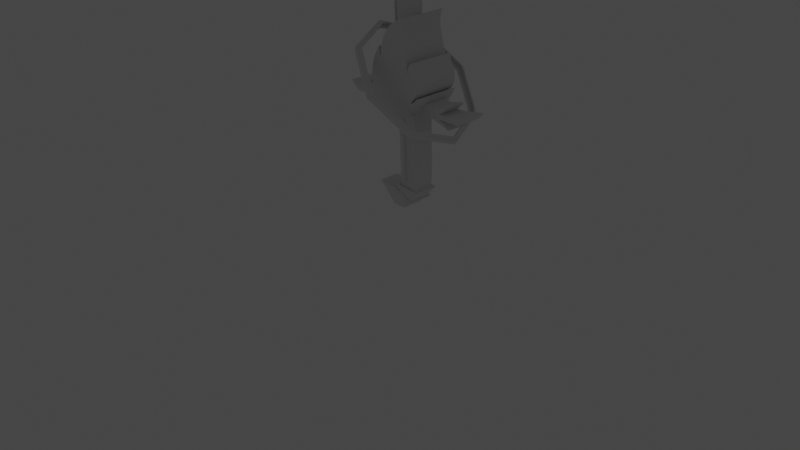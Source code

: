 # Source: Kenny_3DModel_Fuego.blend  (saved by Blender 3.2.14; exported with 4.5.12 LTS)
import bpy
from mathutils import Matrix  # noqa: F401  (used for matrix-valued properties, if any)

bpy.ops.wm.read_factory_settings(use_empty=True)
scene = bpy.context.scene
scene.name = 'Scene'

# ---- collections
col_collection = bpy.data.collections.new('Collection'); scene.collection.children.link(col_collection)

# ---- node groups
ng_auto_smooth = bpy.data.node_groups.new('Auto Smooth', 'GeometryNodeTree')
_s = ng_auto_smooth.interface.new_socket(name='Geometry', in_out='OUTPUT', socket_type='NodeSocketGeometry')
_s = ng_auto_smooth.interface.new_socket(name='Geometry', in_out='INPUT', socket_type='NodeSocketGeometry')
_s = ng_auto_smooth.interface.new_socket(name='Angle', in_out='INPUT', socket_type='NodeSocketFloat')
_s.subtype = 'ANGLE'
_s.min_value = 0.0
_s.max_value = 3.142
ng_auto_smooth.is_modifier = True
_N = ng_auto_smooth.nodes; _L = ng_auto_smooth.links
n0 = _N.new('NodeGroupOutput'); n0.name = 'Group Output'; n0.location = (480, -100)
n1 = _N.new('NodeGroupInput'); n1.name = 'Group Input'; n1.location = (-420, -300)
n2 = _N.new('NodeGroupInput'); n2.name = 'Group Input.001'; n2.location = (-60, -100)
n3 = _N.new('GeometryNodeSetShadeSmooth'); n3.name = 'Set Shade Smooth'; n3.location = (120, -100)
n3.domain = 'EDGE'
n4 = _N.new('GeometryNodeSetShadeSmooth'); n4.name = 'Set Shade Smooth.001'; n4.location = (300, -100)
n5 = _N.new('GeometryNodeInputMeshEdgeAngle'); n5.name = 'Edge Angle'; n5.location = (-420, -220)
n6 = _N.new('GeometryNodeInputEdgeSmooth'); n6.name = 'Is Edge Smooth'; n6.location = (-60, -160)
n7 = _N.new('GeometryNodeInputShadeSmooth'); n7.name = 'Is Face Smooth'; n7.location = (-240, -340)
n8 = _N.new('FunctionNodeBooleanMath'); n8.name = 'Boolean Math'; n8.location = (-60, -220)
n9 = _N.new('FunctionNodeCompare'); n9.name = 'Compare'; n9.location = (-240, -180)
n9.operation = 'LESS_EQUAL'
_L.new(n5.outputs[0], n9.inputs[0])
_L.new(n4.outputs[0], n0.inputs[0])
_L.new(n1.outputs[1], n9.inputs[1])
_L.new(n9.outputs[0], n8.inputs[0])
_L.new(n7.outputs[0], n8.inputs[1])
_L.new(n2.outputs[0], n3.inputs[0])
_L.new(n6.outputs[0], n3.inputs[1])
_L.new(n3.outputs[0], n4.inputs[0])
_L.new(n8.outputs[0], n3.inputs[2])
n0.is_active_output = True

# ---- world
world_world = bpy.data.worlds.new('World'); scene.world = world_world
world_world.use_nodes = True; world_world.node_tree.nodes.clear()
_N = world_world.node_tree.nodes; _L = world_world.node_tree.links
n0 = _N.new('ShaderNodeOutputWorld'); n0.name = 'World Output'; n0.location = (300, 300)
n1 = _N.new('ShaderNodeBackground'); n1.name = 'Background'; n1.location = (10, 300)
n1.inputs[0].default_value = (0.05088, 0.05088, 0.05088, 1.0)
_L.new(n1.outputs[0], n0.inputs[0])
n0.is_active_output = True
world_world.color = (0.05088, 0.05088, 0.05088)
world_world.use_sun_shadow = False
world_world.sun_shadow_jitter_overblur = 0.0

# ---- cameras
cam_camera = bpy.data.cameras.new('Camera')
cam_camera.clip_end = 100.0
cam_camera.ortho_scale = 7.314

# ---- lights
light_light = bpy.data.lights.new('Light', 'POINT')
light_light.transmission_factor = 0.0
light_light.energy = 1000.0
light_light.shadow_soft_size = 0.1
light_light.shadow_maximum_resolution = 0.006
light_light.use_absolute_resolution = True

# ---- meshes
me_cube_001 = bpy.data.meshes.new('Cube.001')
me_cube_001.from_pydata([(-0.1169, -0.2204, -0.5503), (-0.1333, -0.2204, 0.6309), (-0.1169, -0.06608, -0.5503), (-0.1333, -0.06608, 0.6309), (0.1333, -0.2204, -0.5503), (0.1371, -0.2204, 0.6309), (0.1333, -0.06608, -0.5503), (0.1371, -0.06608, 0.6309), (-0.1257, -0.2204, 0.8777), (-0.1257, -0.06608, 0.8777), (0.1637, -0.06608, 0.8777), (0.1637, -0.2204, 0.8777), (-0.1039, -0.2204, 1.233), (-0.1039, -0.06608, 1.233), (0.2129, -0.06608, 1.233), (0.2129, -0.2204, 1.233), (-0.05706, -0.2204, 1.613), (-0.05706, -0.06608, 1.613), (0.3381, -0.06608, 1.613), (0.3381, -0.2204, 1.613), (0.01434, -0.2204, 2.009), (0.01434, -0.06608, 2.009), (0.3489, -0.06608, 2.009), (0.3489, -0.2204, 2.009), (0.09655, -0.2204, 2.359), (0.09655, -0.06608, 2.359), (0.39, -0.06608, 2.359), (0.39, -0.2204, 2.359), (0.3381, -0.2204, 3.001), (0.3381, -0.06608, 3.001), (0.5007, -0.06608, 3.001), (0.5007, -0.2204, 3.001), (0.7375, -0.2204, 3.644), (0.7375, -0.06608, 3.644), (-0.1015, -0.06608, -0.9717), (-0.1015, -0.2204, -0.9717), (0.1487, -0.06608, -0.9717), (0.1487, -0.2204, -0.9717), (-0.08095, -0.06608, -1.316), (-0.08095, -0.2204, -1.316), (0.1539, -0.06608, -1.316), (0.1539, -0.2204, -1.316), (-0.0395, -0.06608, -1.92), (-0.0395, -0.2204, -1.92), (0.1953, -0.06608, -1.92), (0.1953, -0.2204, -1.92), (-0.1262, -0.1432, -0.5999), (-0.1644, -0.1432, 0.6255), (0.1334, -0.1432, -0.5999), (0.1373, -0.1432, 0.6255), (-0.1662, -0.1432, 0.8816), (0.1649, -0.1432, 0.8816), (-0.1618, -0.1432, 1.25), (0.2006, -0.1432, 1.25), (-0.1263, -0.1432, 1.645), (0.3296, -0.1432, 1.645), (-0.05222, -0.1432, 2.055), (0.3408, -0.1432, 2.055), (0.03307, -0.1432, 2.418), (0.3834, -0.1432, 2.418), (0.2836, -0.1432, 3.084), (0.5145, -0.1432, 3.084), (0.7915, -0.1432, 3.737), (-0.1102, -0.1432, -1.037), (0.1494, -0.1432, -1.037), (-0.08891, -0.1432, -1.394), (0.1547, -0.1432, -1.394), (-0.0465, -0.1432, -1.926), (0.1971, -0.1432, -1.926)], [], [(2, 3, 7, 6), (46, 47, 3, 2), (4, 5, 1, 0), (4, 0, 35, 37), (48, 49, 5, 4), (8, 11, 15, 12), (1, 5, 11, 8), (7, 3, 9, 10), (47, 1, 8, 50), (14, 13, 17, 18), (10, 9, 13, 14), (49, 7, 10, 51), (51, 10, 14, 53), (50, 8, 12, 52), (55, 18, 22, 57), (53, 14, 18, 55), (12, 15, 19, 16), (52, 12, 16, 54), (56, 20, 24, 58), (16, 19, 23, 20), (18, 17, 21, 22), (24, 27, 31, 28), (20, 23, 27, 24), (22, 21, 25, 26), (54, 16, 20, 56), (57, 22, 26, 59), (26, 25, 29, 30), (60, 28, 32, 62), (59, 26, 30, 61), (28, 31, 32), (58, 24, 28, 60), (30, 29, 33), (61, 62, 32, 31), (2, 6, 36, 34), (64, 37, 41, 66), (46, 2, 34, 63), (41, 39, 43, 45), (48, 4, 37, 64), (37, 35, 39, 41), (34, 36, 40, 38), (63, 34, 38, 65), (38, 40, 44, 42), (67, 68, 45, 43), (66, 41, 45, 68), (65, 38, 42, 67), (39, 65, 67, 43), (40, 66, 68, 44), (42, 44, 68, 67), (35, 63, 65, 39), (6, 48, 64, 36), (0, 46, 63, 35), (36, 64, 66, 40), (30, 33, 62, 61), (25, 58, 60, 29), (27, 59, 61, 31), (29, 60, 62, 33), (23, 57, 59, 27), (17, 54, 56, 21), (21, 56, 58, 25), (13, 52, 54, 17), (15, 53, 55, 19), (19, 55, 57, 23), (9, 50, 52, 13), (11, 51, 53, 15), (5, 49, 51, 11), (3, 47, 50, 9), (6, 7, 49, 48), (0, 1, 47, 46)])
me_cube_001.polygons.foreach_set('use_smooth', [True] * 68)
_uv = me_cube_001.uv_layers.new(name='UVMap')
_uv.uv.foreach_set('vector', [0.375, 0.25, 0.625, 0.25, 0.625, 0.5, 0.375, 0.5, 0.375, 0.125, 0.625, 0.125, 0.625, 0.25, 0.375, 0.25, 0.375, 0.75, 0.625, 0.75, 0.625, 1.0, 0.375, 1.0, 0.375, 0.75, 0.375, 1.0, 0.375, 1.0, 0.375, 0.75, 0.375, 0.625, 0.625, 0.625, 0.625, 0.75, 0.375, 0.75, 0.625, 1.0, 0.625, 0.75, 0.625, 0.75, 0.625, 1.0, 0.625, 1.0, 0.625, 0.75, 0.625, 0.75, 0.625, 1.0, 0.625, 0.5, 0.625, 0.25, 0.625, 0.25, 0.625, 0.5, 0.625, 0.125, 0.625, 0.0, 0.625, 0.0, 0.625, 0.125, 0.625, 0.5, 0.625, 0.25, 0.625, 0.25, 0.625, 0.5, 0.625, 0.5, 0.625, 0.25, 0.625, 0.25, 0.625, 0.5, 0.625, 0.625, 0.625, 0.5, 0.625, 0.5, 0.625, 0.625, 0.625, 0.625, 0.625, 0.5, 0.625, 0.5, 0.625, 0.625, 0.625, 0.125, 0.625, 0.0, 0.625, 0.0, 0.625, 0.125, 0.625, 0.625, 0.625, 0.5, 0.625, 0.5, 0.625, 0.625, 0.625, 0.625, 0.625, 0.5, 0.625, 0.5, 0.625, 0.625, 0.625, 1.0, 0.625, 0.75, 0.625, 0.75, 0.625, 1.0, 0.625, 0.125, 0.625, 0.0, 0.625, 0.0, 0.625, 0.125, 0.625, 0.125, 0.625, 0.0, 0.625, 0.0, 0.625, 0.125, 0.625, 1.0, 0.625, 0.75, 0.625, 0.75, 0.625, 1.0, 0.625, 0.5, 0.625, 0.25, 0.625, 0.25, 0.625, 0.5, 0.625, 1.0, 0.625, 0.75, 0.625, 0.75, 0.625, 1.0, 0.625, 1.0, 0.625, 0.75, 0.625, 0.75, 0.625, 1.0, 0.625, 0.5, 0.625, 0.25, 0.625, 0.25, 0.625, 0.5, 0.625, 0.125, 0.625, 0.0, 0.625, 0.0, 0.625, 0.125, 0.625, 0.625, 0.625, 0.5, 0.625, 0.5, 0.625, 0.625, 0.625, 0.5, 0.625, 0.25, 0.625, 0.25, 0.625, 0.5, 0.625, 0.125, 0.625, 0.0, 0.0, 0.0, 0.0, 0.0, 0.625, 0.625, 0.625, 0.5, 0.625, 0.5, 0.625, 0.625, 0.625, 0.0, 0.625, 0.75, 0.0, 0.0, 0.625, 0.125, 0.625, 0.0, 0.625, 0.0, 0.625, 0.125, 0.625, 0.5, 0.625, 0.25, 0.0, 0.0, 0.625, 0.625, 0.0, 0.0, 0.0, 0.0, 0.625, 0.75, 0.375, 0.25, 0.375, 0.5, 0.375, 0.5, 0.375, 0.25, 0.375, 0.625, 0.375, 0.75, 0.375, 0.75, 0.375, 0.625, 0.375, 0.125, 0.375, 0.25, 0.375, 0.25, 0.375, 0.125, 0.375, 0.75, 0.375, 1.0, 0.375, 1.0, 0.375, 0.75, 0.375, 0.625, 0.375, 0.75, 0.375, 0.75, 0.375, 0.625, 0.375, 0.75, 0.375, 1.0, 0.375, 1.0, 0.375, 0.75, 0.375, 0.25, 0.375, 0.5, 0.375, 0.5, 0.375, 0.25, 0.375, 0.125, 0.375, 0.25, 0.375, 0.25, 0.375, 0.125, 0.375, 0.25, 0.375, 0.5, 0.375, 0.5, 0.375, 0.25, 0.125, 0.625, 0.375, 0.625, 0.375, 0.75, 0.125, 0.75, 0.375, 0.625, 0.375, 0.75, 0.375, 0.75, 0.375, 0.625, 0.375, 0.125, 0.375, 0.25, 0.375, 0.25, 0.375, 0.125, 0.375, 0.0, 0.375, 0.125, 0.375, 0.125, 0.375, 0.0, 0.375, 0.5, 0.375, 0.625, 0.375, 0.625, 0.375, 0.5, 0.125, 0.5, 0.375, 0.5, 0.375, 0.625, 0.125, 0.625, 0.375, 0.0, 0.375, 0.125, 0.375, 0.125, 0.375, 0.0, 0.375, 0.5, 0.375, 0.625, 0.375, 0.625, 0.375, 0.5, 0.375, 0.0, 0.375, 0.125, 0.375, 0.125, 0.375, 0.0, 0.375, 0.5, 0.375, 0.625, 0.375, 0.625, 0.375, 0.5, 0.625, 0.5, 0.0, 0.0, 0.0, 0.0, 0.625, 0.625, 0.625, 0.25, 0.625, 0.125, 0.625, 0.125, 0.625, 0.25, 0.625, 0.75, 0.625, 0.625, 0.625, 0.625, 0.625, 0.75, 0.625, 0.25, 0.625, 0.125, 0.0, 0.0, 0.0, 0.0, 0.625, 0.75, 0.625, 0.625, 0.625, 0.625, 0.625, 0.75, 0.625, 0.25, 0.625, 0.125, 0.625, 0.125, 0.625, 0.25, 0.625, 0.25, 0.625, 0.125, 0.625, 0.125, 0.625, 0.25, 0.625, 0.25, 0.625, 0.125, 0.625, 0.125, 0.625, 0.25, 0.625, 0.75, 0.625, 0.625, 0.625, 0.625, 0.625, 0.75, 0.625, 0.75, 0.625, 0.625, 0.625, 0.625, 0.625, 0.75, 0.625, 0.25, 0.625, 0.125, 0.625, 0.125, 0.625, 0.25, 0.625, 0.75, 0.625, 0.625, 0.625, 0.625, 0.625, 0.75, 0.625, 0.75, 0.625, 0.625, 0.625, 0.625, 0.625, 0.75, 0.625, 0.25, 0.625, 0.125, 0.625, 0.125, 0.625, 0.25, 0.375, 0.5, 0.625, 0.5, 0.625, 0.625, 0.375, 0.625, 0.375, 0.0, 0.625, 0.0, 0.625, 0.125, 0.375, 0.125])
me_cube_001.update()
me_cube_002 = bpy.data.meshes.new('Cube.002')
me_cube_002.from_pydata([(-0.06855, -0.125, -0.1199), (-0.08299, -0.125, 0.144), (-0.07426, 0.125, -0.1208), (-0.07966, 0.125, 0.1116), (0.04117, -0.125, -0.1274), (0.03161, -0.125, 0.1348), (0.05139, 0.125, -0.125), (0.046, 0.125, 0.1064), (-0.08893, -0.125, 0.2302), (-0.08488, 0.125, 0.2106), (0.046, 0.125, 0.2078), (0.03161, -0.125, 0.2278), (-0.2268, -0.1363, 0.3355), (-0.2268, 0.1363, 0.3355), (0.147, 0.1363, 0.3306), (0.147, -0.1363, 0.3306), (-0.07134, 0.125, -0.3174), (-0.05745, -0.125, -0.3442), (0.05251, 0.125, -0.3172), (0.04587, -0.125, -0.3439), (-0.06979, 0.125, -0.439), (-0.05176, -0.125, -0.4596), (0.05203, 0.125, -0.439), (0.03962, -0.125, -0.4596), (-0.1615, 0.125, -0.5671), (-0.1615, -0.125, -0.5671), (0.01562, 0.125, -0.6446), (0.01562, -0.125, -0.6446), (-0.05947, 0.125, -0.7439), (-0.05947, -0.125, -0.7439), (-0.4107, 0.125, -0.5402), (-0.4107, -0.125, -0.5402), (-0.2063, 0.125, -0.7453), (-0.2063, -0.125, -0.7453), (-0.125, -0.125, -0.125), (-0.1387, -0.125, 0.125), (0.08854, -0.125, 0.125), (0.09765, -0.125, -0.125), (0.09521, -0.1267, 0.2885), (-0.1767, -0.1267, 0.2933), (-0.116, -0.125, -0.3347), (0.1022, -0.125, -0.3347), (-0.1159, -0.125, -0.5033), (0.0931, -0.125, -0.5033), (-0.06453, -0.09951, -0.1193), (-0.07786, -0.09951, 0.1245), (0.02797, -0.09951, 0.1159), (0.0368, -0.09951, -0.1262), (0.02797, -0.09951, 0.2019), (-0.08335, -0.09951, 0.204), (-0.05428, -0.09951, -0.3265), (0.04115, -0.09951, -0.3262), (-0.04903, -0.09951, -0.433), (0.03537, -0.09951, -0.433), (-0.1387, 0.125, 0.125), (-0.125, 0.125, -0.125), (0.08854, 0.125, 0.125), (0.09765, 0.125, -0.125), (-0.1767, 0.1267, 0.2933), (0.09521, 0.1267, 0.2885), (0.1022, 0.125, -0.3347), (-0.116, 0.125, -0.3347), (0.0931, 0.125, -0.5033), (-0.1159, 0.125, -0.5033), (-0.0763, 0.1018, 0.1003), (-0.07117, 0.1018, -0.1204), (0.043, 0.1018, 0.09533), (0.04813, 0.1018, -0.1244), (-0.08126, 0.1018, 0.1943), (0.043, 0.1018, 0.1916), (0.04919, 0.1018, -0.3069), (-0.0684, 0.1018, -0.307), (0.04873, 0.1018, -0.4225), (-0.06693, 0.1018, -0.4225), (-0.1477, 0.1625, -0.5094), (-0.1477, -0.1625, -0.5094), (0.1189, 0.1509, -0.5437), (0.1189, -0.1509, -0.5437), (-0.1771, 0.1553, -0.5276), (-0.1771, -0.1553, -0.5276), (0.05437, 0.1586, -0.6397), (0.05437, -0.1586, -0.6397), (-0.1378, 0.1626, -0.4876), (-0.1378, -0.1626, -0.4876), (0.1266, 0.151, -0.5217), (0.1266, -0.151, -0.5217), (-0.1899, 0.1553, -0.5468), (-0.1899, -0.1553, -0.5468), (0.04348, 0.1586, -0.6598), (0.04348, -0.1586, -0.6598), (-0.1429, -0.1456, -0.5174), (-0.1684, -0.1457, -0.5418), (0.04368, -0.1442, -0.6326), (0.1056, -0.1402, -0.5348), (0.1056, 0.1402, -0.5348), (0.04368, 0.1442, -0.6326), (-0.1684, 0.1457, -0.5418), (-0.1429, 0.1456, -0.5174), (-0.1706, -0.125, 0.2754), (-0.1706, 0.125, 0.2754), (0.08854, 0.125, 0.2708), (0.08854, -0.125, 0.2708), (-0.233, -0.138, 0.3533), (-0.233, 0.138, 0.3533), (0.1537, 0.138, 0.3483), (0.1537, -0.138, 0.3483), (0.09077, -0.1169, 0.2963), (0.14, -0.1309, 0.3405), (-0.2196, -0.131, 0.3452), (-0.1721, -0.1169, 0.3009), (-0.1721, 0.1169, 0.3009), (-0.2196, 0.131, 0.3452), (0.14, 0.1309, 0.3405), (0.09077, 0.1169, 0.2963)], [], [(34, 35, 54, 55), (57, 56, 36, 37), (5, 11, 48, 46), (38, 59, 113, 106), (3, 9, 68, 64), (36, 56, 100, 101), (54, 35, 98, 99), (104, 103, 102, 105), (12, 13, 111, 108), (14, 15, 107, 112), (59, 58, 110, 113), (40, 61, 63, 42), (34, 55, 61, 40), (57, 37, 41, 60), (24, 25, 87, 86), (60, 41, 43, 62), (26, 27, 29, 28), (27, 26, 88, 89), (63, 62, 84, 82), (43, 42, 83, 85), (28, 32, 30, 24, 26), (30, 32, 33, 31), (28, 29, 33, 32), (27, 25, 31, 33, 29), (24, 30, 31, 25), (0, 1, 35, 34), (5, 4, 37, 36), (8, 11, 101, 98), (11, 5, 36, 101), (1, 8, 98, 35), (17, 0, 34, 40), (4, 19, 41, 37), (23, 21, 42, 43), (21, 17, 40, 42), (19, 23, 43, 41), (44, 50, 52, 53, 51, 47, 46, 48, 49, 45), (1, 0, 44, 45), (21, 23, 53, 52), (8, 1, 45, 49), (4, 5, 46, 47), (17, 21, 52, 50), (0, 17, 50, 44), (11, 8, 49, 48), (23, 19, 51, 53), (19, 4, 47, 51), (3, 2, 55, 54), (6, 7, 56, 57), (10, 9, 99, 100), (9, 3, 54, 99), (7, 10, 100, 56), (18, 6, 57, 60), (2, 16, 61, 55), (20, 22, 62, 63), (16, 20, 63, 61), (22, 18, 60, 62), (67, 70, 72, 73, 71, 65, 64, 68, 69, 66), (2, 3, 64, 65), (22, 20, 73, 72), (10, 7, 66, 69), (7, 6, 67, 66), (20, 16, 71, 73), (6, 18, 70, 67), (9, 10, 69, 68), (18, 22, 72, 70), (16, 2, 65, 71), (80, 78, 96, 95), (79, 81, 92, 91), (75, 74, 97, 90), (76, 77, 93, 94), (62, 43, 85, 84), (25, 27, 89, 87), (42, 63, 82, 83), (26, 24, 86, 88), (74, 75, 83, 82), (76, 74, 82, 84), (77, 76, 84, 85), (75, 77, 85, 83), (79, 78, 86, 87), (78, 80, 88, 86), (80, 81, 89, 88), (81, 79, 87, 89), (93, 90, 91, 92), (97, 94, 95, 96), (94, 93, 92, 95), (90, 97, 96, 91), (77, 75, 90, 93), (74, 76, 94, 97), (81, 80, 95, 92), (78, 79, 91, 96), (39, 58, 99, 98), (58, 59, 100, 99), (59, 38, 101, 100), (38, 39, 98, 101), (13, 12, 102, 103), (14, 13, 103, 104), (15, 14, 104, 105), (12, 15, 105, 102), (109, 106, 107, 108), (113, 110, 111, 112), (106, 113, 112, 107), (110, 109, 108, 111), (58, 39, 109, 110), (15, 12, 108, 107), (13, 14, 112, 111), (39, 38, 106, 109)])
me_cube_002.polygons.foreach_set('use_smooth', [True] * 105)
_uv = me_cube_002.uv_layers.new(name='UVMap')
_uv.uv.foreach_set('vector', [0.375, 0.0, 0.625, 0.0, 0.625, 0.25, 0.375, 0.25, 0.375, 0.5, 0.625, 0.5, 0.625, 0.75, 0.375, 0.75, 0.5911, 0.8138, 0.6148, 0.8102, 0.6148, 0.8102, 0.5911, 0.8138, 0.625, 0.7558, 0.625, 0.5006, 0.625, 0.5006, 0.625, 0.7558, 0.6016, 0.2948, 0.6207, 0.2893, 0.6207, 0.2893, 0.6016, 0.2948, 0.625, 0.75, 0.625, 0.5, 0.625, 0.5, 0.625, 0.75, 0.625, 0.25, 0.625, 0.0, 0.625, 0.0, 0.625, 0.25, 0.625, 0.5, 0.875, 0.5, 0.875, 0.75, 0.625, 0.75, 0.625, -0.0006124, 0.625, 0.2443, 0.625, 0.2443, 0.625, -0.0006124, 0.625, 0.4994, 0.625, 0.7443, 0.625, 0.7443, 0.625, 0.4994, 0.625, 0.5006, 0.625, 0.2559, 0.625, 0.2559, 0.625, 0.5006, 0.375, 0.0, 0.375, 0.25, 0.375, 0.25, 0.375, 0.0, 0.375, 0.0, 0.375, 0.25, 0.375, 0.25, 0.375, 0.0, 0.375, 0.5, 0.375, 0.75, 0.375, 0.75, 0.375, 0.5, 0.375, 0.25, 0.375, 0.0, 0.375, 0.0, 0.375, 0.25, 0.375, 0.5, 0.375, 0.75, 0.375, 0.75, 0.375, 0.5, 0.375, 0.5, 0.375, 0.75, 0.375, 0.75, 0.375, 0.5, 0.375, 0.75, 0.375, 0.5, 0.375, 0.5, 0.375, 0.75, 0.375, 0.25, 0.375, 0.5, 0.375, 0.5, 0.375, 0.25, 0.375, 0.75, 0.375, 1.0, 0.375, 1.0, 0.375, 0.75, 0.375, 0.5, 0.375, 0.5, 0.375, 0.25, 0.375, 0.25, 0.375, 0.5, 0.125, 0.5, 0.375, 0.5, 0.375, 0.75, 0.125, 0.75, 0.375, 0.5, 0.375, 0.75, 0.375, 0.75, 0.375, 0.5, 0.375, 0.75, 0.375, 1.0, 0.375, 1.0, 0.375, 0.75, 0.375, 0.75, 0.375, 0.25, 0.375, 0.25, 0.375, 0.0, 0.375, 0.0, 0.4132, 0.934, 0.5943, 0.9307, 0.625, 1.0, 0.375, 1.0, 0.5911, 0.8138, 0.4106, 0.816, 0.375, 0.75, 0.625, 0.75, 0.6161, 0.9373, 0.6148, 0.8102, 0.625, 0.75, 0.625, 1.0, 0.6148, 0.8102, 0.5911, 0.8138, 0.625, 0.75, 0.625, 0.75, 0.5943, 0.9307, 0.6161, 0.9373, 0.625, 1.0, 0.625, 1.0, 0.3818, 0.9175, 0.4132, 0.934, 0.375, 1.0, 0.375, 1.0, 0.4106, 0.816, 0.3811, 0.8171, 0.375, 0.75, 0.375, 0.75, 0.3779, 0.8199, 0.3779, 0.9259, 0.375, 1.0, 0.375, 0.75, 0.3779, 0.9259, 0.3818, 0.9175, 0.375, 1.0, 0.375, 1.0, 0.3811, 0.8171, 0.3779, 0.8199, 0.375, 0.75, 0.375, 0.75, 0.4132, 0.934, 0.3818, 0.9175, 0.3779, 0.9259, 0.3779, 0.8199, 0.3811, 0.8171, 0.4106, 0.816, 0.5911, 0.8138, 0.6148, 0.8102, 0.6161, 0.9373, 0.5943, 0.9307, 0.5943, 0.9307, 0.4132, 0.934, 0.4132, 0.934, 0.5943, 0.9307, 0.3779, 0.9259, 0.3779, 0.8199, 0.3779, 0.8199, 0.3779, 0.9259, 0.6161, 0.9373, 0.5943, 0.9307, 0.5943, 0.9307, 0.6161, 0.9373, 0.4106, 0.816, 0.5911, 0.8138, 0.5911, 0.8138, 0.4106, 0.816, 0.3818, 0.9175, 0.3779, 0.9259, 0.3779, 0.9259, 0.3818, 0.9175, 0.4132, 0.934, 0.3818, 0.9175, 0.3818, 0.9175, 0.4132, 0.934, 0.6148, 0.8102, 0.6161, 0.9373, 0.6161, 0.9373, 0.6148, 0.8102, 0.3779, 0.8199, 0.3811, 0.8171, 0.3811, 0.8171, 0.3779, 0.8199, 0.3811, 0.8171, 0.4106, 0.816, 0.4106, 0.816, 0.3811, 0.8171, 0.6016, 0.2948, 0.4025, 0.2917, 0.375, 0.25, 0.625, 0.25, 0.401, 0.4582, 0.5999, 0.4593, 0.625, 0.5, 0.375, 0.5, 0.6197, 0.4621, 0.6207, 0.2893, 0.625, 0.25, 0.625, 0.5, 0.6207, 0.2893, 0.6016, 0.2948, 0.625, 0.25, 0.625, 0.25, 0.5999, 0.4593, 0.6197, 0.4621, 0.625, 0.5, 0.625, 0.5, 0.3793, 0.4579, 0.401, 0.4582, 0.375, 0.5, 0.375, 0.5, 0.4025, 0.2917, 0.3801, 0.3036, 0.375, 0.25, 0.375, 0.25, 0.3768, 0.2967, 0.3768, 0.4557, 0.375, 0.5, 0.375, 0.25, 0.3801, 0.3036, 0.3768, 0.2967, 0.375, 0.25, 0.375, 0.25, 0.3768, 0.4557, 0.3793, 0.4579, 0.375, 0.5, 0.375, 0.5, 0.401, 0.4582, 0.3793, 0.4579, 0.3768, 0.4557, 0.3768, 0.2967, 0.3801, 0.3036, 0.4025, 0.2917, 0.6016, 0.2948, 0.6207, 0.2893, 0.6197, 0.4621, 0.5999, 0.4593, 0.4025, 0.2917, 0.6016, 0.2948, 0.6016, 0.2948, 0.4025, 0.2917, 0.3768, 0.4557, 0.3768, 0.2967, 0.3768, 0.2967, 0.3768, 0.4557, 0.6197, 0.4621, 0.5999, 0.4593, 0.5999, 0.4593, 0.6197, 0.4621, 0.5999, 0.4593, 0.401, 0.4582, 0.401, 0.4582, 0.5999, 0.4593, 0.3768, 0.2967, 0.3801, 0.3036, 0.3801, 0.3036, 0.3768, 0.2967, 0.401, 0.4582, 0.3793, 0.4579, 0.3793, 0.4579, 0.401, 0.4582, 0.6207, 0.2893, 0.6197, 0.4621, 0.6197, 0.4621, 0.6207, 0.2893, 0.3793, 0.4579, 0.3768, 0.4557, 0.3768, 0.4557, 0.3793, 0.4579, 0.3801, 0.3036, 0.4025, 0.2917, 0.4025, 0.2917, 0.3801, 0.3036, 0.375, 0.4991, 0.375, 0.2468, 0.375, 0.2468, 0.375, 0.4991, 0.375, 1.003, 0.375, 0.751, 0.375, 0.751, 0.375, 1.003, 0.375, -0.001592, 0.375, 0.2573, 0.375, 0.2573, 0.375, -0.001592, 0.375, 0.5009, 0.375, 0.7452, 0.375, 0.7452, 0.375, 0.5009, 0.375, 0.5, 0.375, 0.75, 0.375, 0.75, 0.375, 0.5, 0.375, 1.0, 0.375, 0.75, 0.375, 0.75, 0.375, 1.0, 0.375, 0.0, 0.375, 0.25, 0.375, 0.25, 0.375, 0.0, 0.375, 0.5, 0.375, 0.25, 0.375, 0.25, 0.375, 0.5, 0.375, 0.2573, 0.375, -0.001592, 0.375, 0.0, 0.375, 0.25, 0.375, 0.5009, 0.375, 0.2573, 0.375, 0.25, 0.375, 0.5, 0.375, 0.7452, 0.375, 0.5009, 0.375, 0.5, 0.375, 0.75, 0.375, 0.9927, 0.375, 0.7452, 0.375, 0.75, 0.375, 1.0, 0.375, 0.001647, 0.375, 0.2468, 0.375, 0.25, 0.375, 0.0, 0.375, 0.2468, 0.375, 0.4991, 0.375, 0.5, 0.375, 0.25, 0.375, 0.4991, 0.375, 0.751, 0.375, 0.75, 0.375, 0.5, 0.375, 0.751, 0.375, 1.003, 0.375, 1.0, 0.375, 0.75, 0.375, 0.7452, 0.375, 0.9927, 0.375, 1.003, 0.375, 0.751, 0.375, 0.2573, 0.375, 0.5009, 0.375, 0.4991, 0.375, 0.2468, 0.375, 0.5009, 0.375, 0.7452, 0.375, 0.751, 0.375, 0.4991, 0.375, -0.001592, 0.375, 0.2573, 0.375, 0.2468, 0.375, 0.001647, 0.375, 0.7452, 0.375, 0.9927, 0.375, 0.9927, 0.375, 0.7452, 0.375, 0.2573, 0.375, 0.5009, 0.375, 0.5009, 0.375, 0.2573, 0.375, 0.751, 0.375, 0.4991, 0.375, 0.4991, 0.375, 0.751, 0.375, 0.2468, 0.375, 0.001647, 0.375, 0.001647, 0.375, 0.2468, 0.625, 0.0006171, 0.625, 0.2559, 0.625, 0.25, 0.625, 0.0, 0.625, 0.2559, 0.625, 0.5006, 0.625, 0.5, 0.625, 0.25, 0.625, 0.5006, 0.625, 0.7558, 0.625, 0.75, 0.625, 0.5, 0.625, 0.7558, 0.625, 0.9941, 0.625, 1.0, 0.625, 0.75, 0.625, 0.2443, 0.625, -0.0006124, 0.625, 0.0, 0.625, 0.25, 0.625, 0.4994, 0.625, 0.2443, 0.625, 0.25, 0.625, 0.5, 0.625, 0.7443, 0.625, 0.4994, 0.625, 0.5, 0.625, 0.75, 0.625, 1.006, 0.625, 0.7443, 0.625, 0.75, 0.625, 1.0, 0.625, 0.9941, 0.625, 0.7558, 0.625, 0.7443, 0.625, 1.006, 0.625, 0.5006, 0.625, 0.2559, 0.625, 0.2443, 0.625, 0.4994, 0.625, 0.7558, 0.625, 0.5006, 0.625, 0.4994, 0.625, 0.7443, 0.625, 0.2559, 0.625, 0.0006171, 0.625, -0.0006124, 0.625, 0.2443, 0.625, 0.2559, 0.625, 0.0006171, 0.625, 0.0006171, 0.625, 0.2559, 0.625, 0.7443, 0.625, 1.006, 0.625, 1.006, 0.625, 0.7443, 0.625, 0.2443, 0.625, 0.4994, 0.625, 0.4994, 0.625, 0.2443, 0.625, 0.9941, 0.625, 0.7558, 0.625, 0.7558, 0.625, 0.9941])
me_cube_002.update()
me_cube_004 = bpy.data.meshes.new('Cube.004')
me_cube_004.from_pydata([(-0.35, -0.105, -0.02107), (-0.35, 0.105, -0.105), (-0.35, 0.105, -0.02107), (0.0, 0.105, -0.06303), (0.0, -0.105, -0.06303), (-0.35, 0.105, -0.06303), (-0.35, -0.105, -0.06303), (0.0, 0.105, -0.1698), (0.0, 0.105, -0.02107), (0.0, -0.105, -0.1534), (0.0, -0.105, -0.02107), (-0.4546, 0.105, -0.105), (-0.4546, -0.105, -0.105), (-0.5287, -0.105, 0.02134), (-0.5287, 0.105, 0.02134), (-0.5559, 0.105, -0.105), (-0.5559, -0.105, -0.105), (-0.2386, -0.105, -0.06303), (-0.2386, 0.105, -0.06303), (-0.2386, -0.105, 0.01549), (-0.2386, 0.105, 0.01549), (-0.35, -0.105, -0.1139), (-0.5767, 0.105, -0.1849), (-0.5767, -0.105, -0.1849), (-0.2231, 0.105, -0.105), (-0.2025, -0.105, -0.1082), (-0.08484, -0.105, -0.008069), (-0.4599, -0.105, -0.05692), (-0.08484, -0.105, -0.06303), (-0.4546, 0.09686, -0.06303), (-0.08484, 0.105, -0.008069), (-0.08484, 0.105, -0.06303), (-0.5559, 0.09686, -0.0568), (-0.5559, -0.09686, -0.0568), (-0.7865, 0.09686, -0.01641), (-0.7865, -0.09686, -0.01641), (-0.6844, 0.105, -0.105), (-0.6844, -0.105, -0.105), (-0.7791, 0.105, -0.02447), (-0.786, 0.1014, -0.02282), (-0.7861, 0.1021, -0.02058), (-0.786, -0.1014, -0.02282), (-0.7791, -0.105, -0.02447), (-0.7861, -0.1021, -0.02058), (-0.7148, 0.1014, -0.0926), (-0.7059, 0.105, -0.09623), (-0.7059, -0.105, -0.09623), (-0.7148, -0.1014, -0.0926)], [], [(33, 35, 43, 42), (17, 19, 0, 6), (0, 2, 14, 13), (20, 2, 0, 19), (21, 17, 6), (24, 7, 9, 25), (24, 31, 3, 7), (31, 30, 8, 3), (27, 29, 32, 33), (2, 5, 29, 14), (5, 1, 11, 29), (29, 11, 15, 32), (12, 27, 33, 16), (36, 37, 46, 47, 44, 45), (27, 13, 14, 29), (21, 6, 27, 12), (11, 12, 16, 15), (33, 32, 34, 35), (47, 41, 39, 44), (5, 2, 20, 18), (1, 5, 18), (21, 12, 23), (25, 28, 17, 21), (30, 20, 19, 26), (28, 26, 19, 17), (1, 21, 23, 22), (11, 1, 22), (12, 11, 22, 23), (1, 24, 25, 21), (1, 18, 31, 24), (18, 20, 30, 31), (9, 4, 28, 25), (32, 15, 36, 45, 38), (16, 33, 42, 46, 37), (35, 34, 40, 39, 41, 43), (6, 0, 13, 27), (15, 16, 37, 36), (38, 39, 40), (41, 42, 43), (44, 39, 38, 45), (46, 42, 41, 47), (34, 32, 38, 40), (8, 30, 26, 10), (4, 10, 26, 28)])
me_cube_004.polygons.foreach_set('use_smooth', [True] * 44)
_uv = me_cube_004.uv_layers.new(name='UVMap')
_uv.uv.foreach_set('vector', [0.5, 1.0, 0.5, 1.0, 0.4925, 1.0, 0.4882, 1.0, 0.5, 0.9547, 0.625, 0.9547, 0.625, 1.0, 0.5, 1.0, 0.875, 0.75, 0.875, 0.5, 0.875, 0.5, 0.875, 0.75, 0.8297, 0.5, 0.875, 0.5, 0.875, 0.75, 0.8297, 0.75, 0.375, 0.9547, 0.5, 0.9547, 0.5, 1.0, 0.2217, 0.5, 0.25, 0.5, 0.25, 0.75, 0.2217, 0.75, 0.375, 0.3467, 0.5, 0.3467, 0.5, 0.375, 0.375, 0.375, 0.5, 0.3467, 0.625, 0.3467, 0.625, 0.375, 0.5, 0.375, 0.5, 0.009692, 0.5, 0.2403, 0.5, 0.2403, 0.5, 0.009692, 0.625, 0.25, 0.5, 0.25, 0.5091, 0.25, 0.625, 0.25, 0.5, 0.25, 0.375, 0.25, 0.375, 0.25, 0.5, 0.25, 0.4805, 0.25, 0.375, 0.25, 0.375, 0.25, 0.4759, 0.25, 0.375, 1.0, 0.4805, 1.0, 0.4759, 1.0, 0.375, 1.0, 0.375, 0.25, 0.375, 0.0, 0.3871, 0.0, 0.3921, 0.004326, 0.3921, 0.2457, 0.3871, 0.25, 0.5091, 0.0, 0.625, 0.0, 0.625, 0.25, 0.5, 0.2403, 0.375, 1.0, 0.5, 1.0, 0.4805, 1.0, 0.375, 1.0, 0.125, 0.5, 0.125, 0.75, 0.125, 0.75, 0.125, 0.5, 0.5, 0.009692, 0.5, 0.2403, 0.5, 0.2403, 0.5, 0.009692, 0.3921, 0.004326, 0.4885, 0.004326, 0.4885, 0.2457, 0.3921, 0.2457, 0.5, 0.25, 0.625, 0.25, 0.625, 0.2953, 0.5, 0.2953, 0.375, 0.25, 0.5, 0.25, 0.5, 0.2953, 0.375, 1.0, 0.375, 1.0, 0.375, 1.0, 0.375, 0.9033, 0.5, 0.9033, 0.5, 0.9547, 0.375, 0.9547, 0.7783, 0.5, 0.8297, 0.5, 0.8297, 0.75, 0.7783, 0.75, 0.5, 0.9033, 0.625, 0.9033, 0.625, 0.9547, 0.5, 0.9547, 0.125, 0.5, 0.125, 0.75, 0.125, 0.75, 0.125, 0.5, 0.375, 0.25, 0.375, 0.25, 0.375, 0.25, 0.125, 0.75, 0.125, 0.5, 0.125, 0.5, 0.125, 0.75, 0.1703, 0.5, 0.2217, 0.5, 0.2217, 0.75, 0.1703, 0.75, 0.375, 0.2953, 0.5, 0.2953, 0.5, 0.3467, 0.375, 0.3467, 0.5, 0.2953, 0.625, 0.2953, 0.625, 0.3467, 0.5, 0.3467, 0.375, 0.875, 0.5, 0.875, 0.5, 0.9033, 0.375, 0.9033, 0.4759, 0.25, 0.375, 0.25, 0.375, 0.25, 0.3871, 0.25, 0.4882, 0.25, 0.375, 1.0, 0.4759, 1.0, 0.4882, 1.0, 0.3871, 1.0, 0.375, 1.0, 0.5, 0.009692, 0.5, 0.2403, 0.4925, 0.2466, 0.4885, 0.2457, 0.4885, 0.004326, 0.4925, 0.003394, 0.5, 1.0, 0.625, 1.0, 0.625, 1.0, 0.5, 1.0, 0.125, 0.5, 0.125, 0.75, 0.125, 0.75, 0.125, 0.5, 0.4882, 0.25, 0.4885, 0.25, 0.4925, 0.2466, 0.4885, 1.0, 0.4882, 1.0, 0.4885, 1.0, 0.3921, 0.2457, 0.4885, 0.2457, 0.4882, 0.25, 0.3871, 0.25, 0.3871, 1.0, 0.4882, 1.0, 0.4885, 1.0, 0.3921, 1.0, 0.5, 0.2403, 0.4759, 0.25, 0.4882, 0.25, 0.4925, 0.2466, 0.75, 0.5, 0.7783, 0.5, 0.7783, 0.75, 0.75, 0.75, 0.5, 0.875, 0.625, 0.875, 0.625, 0.9033, 0.5, 0.9033])
me_cube_004.update()
me_plane = bpy.data.meshes.new('Plane')
me_plane.from_pydata([(-1.461, 0.2755, 2.877), (-1.896, 0.061, 2.877), (-2.224, -0.225, 2.877), (-2.516, -0.5111, 2.877), (-2.802, -0.8448, 2.877), (-3.028, -1.22, 2.877), (-3.189, -1.518, 2.877), (-3.386, -2.06, 2.877), (-3.034, -1.667, 2.877), (-2.802, -1.488, 2.877), (-2.623, -1.339, 2.877), (-2.623, -1.578, 2.877), (-2.843, -1.828, 2.877), (-3.046, -2.108, 2.877), (-3.183, -2.424, 2.877), (-3.284, -2.787, 2.877), (-3.308, -3.163, 2.877), (-3.32, -3.556, 2.877), (-3.243, -3.842, 2.877), (-3.082, -4.289, 2.877), (-2.885, -4.653, 2.877), (-2.706, -4.998, 2.877), (-2.647, -5.469, 2.877), (-2.671, -5.695, 2.877), (-2.41, -5.55, 2.877), (-2.175, -5.215, 2.877), (-2.075, -4.88, 2.877), (-2.038, -4.486, 2.877), (-2.009, -4.702, 2.877), (-1.935, -5.194, 2.877), (-1.815, -5.637, 2.877), (-1.686, -6.167, 2.877), (-1.541, -6.626, 2.877), (-1.388, -7.145, 2.877), (-1.244, -7.651, 2.877), (-1.135, -8.138, 2.877), (-1.105, -8.689, 2.877), (-1.14, -9.191, 2.877), (-1.319, -9.821, 2.877), (-1.408, -10.04, 2.877), (-0.7279, -9.782, 2.877), (-0.2214, -9.499, 2.877), (0.2802, -9.156, 2.877), (0.7817, -8.679, 2.877), (1.234, -8.059, 2.877), (1.492, -7.52, 2.877), (1.778, -6.737, 2.877), (1.878, -6.099, 2.877), (1.884, -5.459, 2.877), (2.005, -5.608, 2.877), (2.117, -5.864, 2.877), (2.177, -6.154, 2.877), (2.171, -6.462, 2.877), (2.47, -5.999, 2.877), (2.709, -5.545, 2.877), (2.939, -5.002, 2.877), (3.082, -4.519, 2.877), (3.207, -3.905, 2.877), (3.255, -3.512, 2.877), (3.278, -3.029, 2.877), (3.231, -2.653, 2.877), (3.112, -2.23, 2.877), (3.308, -2.123, 2.877), (3.649, -2.462, 2.877), (3.509, -1.87, 2.877), (3.323, -1.412, 2.877), (3.144, -0.969, 2.877), (2.865, -0.5328, 2.877), (2.601, -0.211, 2.877), (2.286, 0.08219, 2.877), (1.921, 0.3039, 2.877), (1.55, 0.4612, 2.877), (1.235, 0.5613, 2.877), (0.8345, 0.64, 2.877), (-1.11, 0.4469, 2.877), (0.4544, 0.7063, 2.877), (0.222, 0.6871, 2.877), (-0.156, 0.6316, 2.877), (-0.5766, 0.604, 2.877), (-0.5766, 0.604, 0.2725), (-0.156, 0.6316, 0.2725), (0.222, 0.6871, 0.2729), (0.4544, 0.7064, 0.2725), (-1.11, 0.4469, 0.2725), (0.8345, 0.64, 0.2725), (1.235, 0.5613, 0.2725), (1.55, 0.4612, 0.2725), (1.921, 0.3039, 0.2725), (2.286, 0.08222, 0.2725), (2.601, -0.211, 0.2725), (2.865, -0.5327, 0.2725), (3.144, -0.9689, 0.2725), (3.323, -1.412, 0.2725), (3.509, -1.87, 0.2725), (3.649, -2.462, 0.2725), (3.308, -2.123, 0.2725), (3.112, -2.23, 0.2725), (3.231, -2.653, 0.2725), (3.278, -3.029, 0.2725), (3.255, -3.512, 0.2725), (3.207, -3.905, 0.2725), (3.082, -4.519, 0.2725), (2.939, -5.002, 0.2725), (2.709, -5.545, 0.2725), (2.47, -5.999, 0.2725), (2.171, -6.461, 0.2725), (2.177, -6.154, 0.2725), (2.117, -5.864, 0.2725), (2.005, -5.608, 0.2725), (1.884, -5.459, 0.2725), (1.878, -6.099, 0.2725), (1.778, -6.737, 0.2725), (1.492, -7.52, 0.2725), (1.234, -8.059, 0.2725), (0.7817, -8.679, 0.2725), (0.2802, -9.156, 0.2725), (-0.2214, -9.499, 0.2725), (-0.7279, -9.782, 0.2725), (-1.408, -10.03, 0.2725), (-1.319, -9.821, 0.2725), (-1.14, -9.191, 0.2725), (-1.105, -8.689, 0.2725), (-1.135, -8.138, 0.2725), (-1.244, -7.651, 0.2725), (-1.388, -7.145, 0.2725), (-1.541, -6.626, 0.2725), (-1.686, -6.167, 0.2725), (-1.815, -5.637, 0.2725), (-1.935, -5.194, 0.2725), (-2.009, -4.702, 0.2725), (-2.038, -4.486, 0.2725), (-2.075, -4.88, 0.2725), (-2.175, -5.215, 0.2725), (-2.41, -5.55, 0.2725), (-2.671, -5.695, 0.2725), (-2.647, -5.469, 0.2725), (-2.706, -4.998, 0.2725), (-2.885, -4.653, 0.2725), (-3.082, -4.289, 0.2725), (-3.243, -3.842, 0.2725), (-3.32, -3.556, 0.2725), (-3.308, -3.163, 0.2725), (-3.284, -2.787, 0.2725), (-3.183, -2.424, 0.2725), (-3.046, -2.108, 0.2725), (-2.843, -1.828, 0.2725), (-2.623, -1.578, 0.2725), (-2.623, -1.339, 0.2725), (-2.802, -1.488, 0.2725), (-3.034, -1.667, 0.2725), (-3.386, -2.06, 0.2725), (-3.189, -1.518, 0.2725), (-3.028, -1.22, 0.2725), (-2.802, -0.8447, 0.2725), (-2.516, -0.511, 0.2725), (-2.224, -0.225, 0.2725), (-1.896, 0.06103, 0.2725), (-1.461, 0.2756, 0.2725)], [], [(118, 117, 40, 39), (79, 80, 81, 82, 84, 85, 86, 87, 88, 89, 90, 91, 92, 93, 94, 95, 96, 97, 98, 99, 100, 101, 102, 103, 104, 105, 106, 107, 108, 109, 110, 111, 112, 113, 114, 115, 116, 117, 118, 119, 120, 121, 122, 123, 124, 125, 126, 127, 128, 129, 130, 131, 132, 133, 134, 135, 136, 137, 138, 139, 140, 141, 142, 143, 144, 145, 146, 147, 148, 149, 150, 151, 152, 153, 154, 155, 156, 157, 83), (126, 125, 32, 31), (147, 146, 11, 10), (144, 143, 14, 13), (154, 153, 4, 3), (135, 134, 23, 22), (90, 89, 68, 67), (99, 98, 59, 58), (81, 80, 77, 76), (125, 124, 33, 32), (108, 107, 50, 49), (117, 116, 41, 40), (153, 152, 5, 4), (96, 95, 62, 61), (143, 142, 15, 14), (98, 97, 60, 59), (134, 133, 24, 23), (89, 88, 69, 68), (124, 123, 34, 33), (80, 79, 78, 77), (116, 115, 42, 41), (152, 151, 6, 5), (107, 106, 51, 50), (141, 140, 17, 16), (142, 141, 16, 15), (97, 96, 61, 60), (133, 132, 25, 24), (114, 113, 44, 43), (88, 87, 70, 69), (123, 122, 35, 34), (106, 105, 52, 51), (140, 139, 18, 17), (78, 74, 0, 1, 2, 3, 4, 5, 6, 7, 8, 9, 10, 11, 12, 13, 14, 15, 16, 17, 18, 19, 20, 21, 22, 23, 24, 25, 26, 27, 28, 29, 30, 31, 32, 33, 34, 35, 36, 37, 38, 39, 40, 41, 42, 43, 44, 45, 46, 47, 48, 49, 50, 51, 52, 53, 54, 55, 56, 57, 58, 59, 60, 61, 62, 63, 64, 65, 66, 67, 68, 69, 70, 71, 72, 73, 75, 76, 77), (151, 150, 7, 6), (132, 131, 26, 25), (87, 86, 71, 70), (113, 112, 45, 44), (95, 94, 63, 62), (105, 104, 53, 52), (86, 85, 72, 71), (122, 121, 36, 35), (131, 130, 27, 26), (139, 138, 19, 18), (149, 148, 9, 8), (104, 103, 54, 53), (85, 84, 73, 72), (94, 93, 64, 63), (130, 129, 28, 27), (112, 111, 46, 45), (121, 120, 37, 36), (83, 157, 0, 74), (138, 137, 20, 19), (148, 147, 10, 9), (103, 102, 55, 54), (84, 82, 75, 73), (93, 92, 65, 64), (129, 128, 29, 28), (111, 110, 47, 46), (120, 119, 38, 37), (157, 156, 1, 0), (137, 136, 21, 20), (146, 145, 12, 11), (102, 101, 56, 55), (79, 83, 74, 78), (92, 91, 66, 65), (128, 127, 30, 29), (110, 109, 48, 47), (119, 118, 39, 38), (156, 155, 2, 1), (150, 149, 8, 7), (145, 144, 13, 12), (101, 100, 57, 56), (136, 135, 22, 21), (91, 90, 67, 66), (127, 126, 31, 30), (82, 81, 76, 75), (155, 154, 3, 2), (100, 99, 58, 57), (109, 108, 49, 48), (115, 114, 43, 42)])
me_plane.polygons.foreach_set('use_smooth', [True] * 81)
_uv = me_plane.uv_layers.new(name='UVMap')
_uv.uv.foreach_set('vector', [0.0, 0.0, 0.0, 0.0, 0.0, 0.0, 0.0, 0.0, 0.0, 0.0, 0.0, 0.0, 0.0, 0.0, 0.0, 0.0, 0.0, 0.0, 0.0, 0.0, 0.0, 0.0, 0.0, 0.0, 0.0, 0.0, 0.0, 0.0, 0.0, 0.0, 0.0, 0.0, 0.0, 0.0, 0.0, 0.0, 0.0, 0.0, 0.0, 0.0, 0.0, 0.0, 0.0, 0.0, 0.0, 0.0, 0.0, 0.0, 0.0, 0.0, 0.0, 0.0, 0.0, 0.0, 0.0, 0.0, 0.0, 0.0, 0.0, 0.0, 0.0, 0.0, 0.0, 0.0, 0.0, 0.0, 0.0, 0.0, 0.0, 0.0, 0.0, 0.0, 0.0, 0.0, 0.0, 0.0, 0.0, 0.0, 0.0, 0.0, 0.0, 0.0, 0.0, 0.0, 0.0, 0.0, 0.0, 0.0, 0.0, 0.0, 0.0, 0.0, 0.0, 0.0, 0.0, 0.0, 0.0, 0.0, 0.0, 0.0, 0.0, 0.0, 0.0, 0.0, 0.0, 0.0, 0.0, 0.0, 0.0, 0.0, 0.0, 0.0, 0.0, 0.0, 0.0, 0.0, 0.0, 0.0, 0.0, 0.0, 0.0, 0.0, 0.0, 0.0, 0.0, 0.0, 0.0, 0.0, 0.0, 0.0, 0.0, 0.0, 0.0, 0.0, 0.0, 0.0, 0.0, 0.0, 0.0, 0.0, 0.0, 0.0, 0.0, 0.0, 0.0, 0.0, 0.0, 0.0, 0.0, 0.0, 0.0, 0.0, 0.0, 0.0, 0.0, 0.0, 0.0, 0.0, 0.0, 0.0, 0.0, 0.0, 0.0, 0.0, 0.0, 0.0, 0.0, 0.0, 0.0, 0.0, 0.0, 0.0, 0.0, 0.0, 0.0, 0.0, 0.0, 0.0, 0.0, 0.0, 0.0, 0.0, 0.0, 0.0, 0.0, 0.0, 0.0, 0.0, 0.0, 0.0, 0.0, 0.0, 0.0, 0.0, 0.0, 0.0, 0.0, 0.0, 0.0, 0.0, 0.0, 0.0, 0.0, 0.0, 0.0, 0.0, 0.0, 0.0, 0.0, 0.0, 0.0, 0.0, 0.0, 0.0, 0.0, 0.0, 0.0, 0.0, 0.0, 0.0, 0.0, 0.0, 0.0, 0.0, 0.0, 0.0, 0.0, 0.0, 0.0, 0.0, 0.0, 0.0, 0.0, 0.0, 0.0, 0.0, 0.0, 0.0, 0.0, 0.0, 0.0, 0.0, 0.0, 0.0, 0.0, 0.0, 0.0, 0.0, 0.0, 0.0, 0.0, 0.0, 0.0, 0.0, 0.0, 0.0, 0.0, 0.0, 0.0, 0.0, 0.0, 0.0, 0.0, 0.0, 0.0, 0.0, 0.0, 0.0, 0.0, 0.0, 0.0, 0.0, 0.0, 0.0, 0.0, 0.0, 0.0, 0.0, 0.0, 0.0, 0.0, 0.0, 0.0, 0.0, 0.0, 0.0, 0.0, 0.0, 0.0, 0.0, 0.0, 0.0, 0.0, 0.0, 0.0, 0.0, 0.0, 0.0, 0.0, 0.0, 0.0, 0.0, 0.0, 0.0, 0.0, 0.0, 0.0, 0.0, 0.0, 0.0, 0.0, 0.0, 0.0, 0.0, 0.0, 0.0, 0.0, 0.0, 0.0, 0.0, 0.0, 0.0, 0.0, 0.0, 0.0, 0.0, 0.0, 0.0, 0.0, 0.0, 0.0, 0.0, 0.0, 0.0, 0.0, 0.0, 0.0, 0.0, 0.0, 0.0, 0.0, 0.0, 0.0, 0.0, 0.0, 0.0, 0.0, 0.0, 0.0, 0.0, 0.0, 0.0, 0.0, 0.0, 0.0, 0.0, 0.0, 0.0, 0.0, 0.0, 0.0, 0.0, 0.0, 0.0, 0.0, 0.0, 0.0, 0.0, 0.0, 0.0, 0.0, 0.0, 0.0, 0.0, 0.0, 0.0, 0.0, 0.0, 0.0, 0.0, 0.0, 0.0, 0.0, 0.0, 0.0, 0.0, 0.0, 0.0, 0.0, 0.0, 0.0, 0.0, 0.0, 0.0, 0.0, 0.0, 0.0, 0.0, 0.0, 0.0, 0.0, 0.0, 0.0, 0.0, 0.0, 0.0, 0.0, 0.0, 0.0, 0.0, 0.0, 0.0, 0.0, 0.0, 0.0, 0.0, 0.0, 0.0, 0.0, 0.0, 0.0, 0.0, 0.0, 0.0, 0.0, 0.0, 0.0, 0.0, 0.0, 0.0, 0.0, 0.0, 0.0, 0.0, 0.0, 0.0, 0.0, 0.0, 0.0, 0.0, 0.0, 0.0, 0.0, 0.0, 0.0, 0.0, 0.0, 0.0, 0.0, 0.0, 0.0, 0.0, 0.0, 0.0, 0.0, 0.0, 0.0, 0.0, 0.0, 0.0, 0.0, 0.0, 0.0, 0.0, 0.0, 0.0, 0.0, 0.0, 0.0, 0.0, 0.0, 0.0, 0.0, 0.0, 0.0, 0.0, 0.0, 0.0, 0.0, 0.0, 0.0, 0.0, 0.0, 0.0, 0.0, 0.0, 0.0, 0.0, 0.0, 0.0, 0.0, 0.0, 0.0, 0.0, 0.0, 0.0, 0.0, 0.0, 0.0, 0.0, 0.0, 0.0, 0.0, 0.0, 0.0, 0.0, 0.0, 0.0, 0.0, 0.0, 0.0, 0.0, 0.0, 0.0, 0.0, 0.0, 0.0, 0.0, 0.0, 0.0, 0.0, 0.0, 0.0, 0.0, 0.0, 0.0, 0.0, 0.0, 0.0, 0.0, 0.0, 0.0, 0.0, 0.0, 0.0, 0.0, 0.0, 0.0, 0.0, 0.0, 0.0, 0.0, 0.0, 0.0, 0.0, 0.0, 0.0, 0.0, 0.0, 0.0, 0.0, 0.0, 0.0, 0.0, 0.0, 0.0, 0.0, 0.0, 0.0, 0.0, 0.0, 0.0, 0.0, 0.0, 0.0, 0.0, 0.0, 0.0, 0.0, 0.0, 0.0, 0.0, 0.0, 0.0, 0.0, 0.0, 0.0, 0.0, 0.0, 0.0, 0.0, 0.0, 0.0, 0.0, 0.0, 0.0, 0.0, 0.0, 0.0, 0.0, 0.0, 0.0, 0.0, 0.0, 0.0, 0.0, 0.0, 0.0, 0.0, 0.0, 0.0, 0.0, 0.0, 0.0, 0.0, 0.0, 0.0, 0.0, 0.0, 0.0, 0.0, 0.0, 0.0, 0.0, 0.0, 0.0, 0.0, 0.0, 0.0, 0.0, 0.0, 0.0, 0.0, 0.0, 0.0, 0.0, 0.0, 0.0, 0.0, 0.0, 0.0, 0.0, 0.0, 0.0, 0.0, 0.0, 0.0, 0.0, 0.0, 0.0, 0.0, 0.0, 0.0, 0.0, 0.0, 0.0, 0.0, 0.0, 0.0, 0.0, 0.0, 0.0, 0.0, 0.0, 0.0, 0.0, 0.0, 0.0, 0.0, 0.0, 0.0, 0.0, 0.0, 0.0, 0.0, 0.0, 0.0, 0.0, 0.0, 0.0, 0.0, 0.0, 0.0, 0.0, 0.0, 0.0, 0.0, 0.0, 0.0, 0.0, 0.0, 0.0, 0.0, 0.0, 0.0, 0.0, 0.0, 0.0, 0.0, 0.0, 0.0, 0.0, 0.0, 0.0, 0.0, 0.0, 0.0, 0.0, 0.0, 0.0, 0.0, 0.0, 0.0, 0.0, 0.0, 0.0, 0.0, 0.0, 0.0, 0.0, 0.0, 0.0, 0.0, 0.0, 0.0, 0.0, 0.0, 0.0, 0.0, 0.0, 0.0, 0.0, 0.0, 0.0, 0.0, 0.0, 0.0, 0.0, 0.0, 0.0, 0.0, 0.0, 0.0, 0.0, 0.0, 0.0, 0.0, 0.0, 0.0, 0.0, 0.0, 0.0, 0.0, 0.0, 0.0, 0.0, 0.0, 0.0, 0.0, 0.0, 0.0, 0.0, 0.0, 0.0, 0.0, 0.0, 0.0, 0.0, 0.0, 0.0, 0.0, 0.0, 0.0, 0.0, 0.0, 0.0, 0.0, 0.0, 0.0, 0.0, 0.0, 0.0, 0.0, 0.0, 0.0, 0.0, 0.0, 0.0, 0.0, 0.0, 0.0, 0.0, 0.0, 0.0, 0.0, 0.0, 0.0, 0.0, 0.0, 0.0, 0.0, 0.0, 0.0, 0.0, 0.0, 0.0, 0.0, 0.0, 0.0, 0.0, 0.0, 0.0, 0.0, 0.0, 0.0, 0.0, 0.0, 0.0, 0.0, 0.0, 0.0, 0.0, 0.0, 0.0, 0.0, 0.0, 0.0, 0.0, 0.0, 0.0, 0.0, 0.0, 0.0, 0.0, 0.0, 0.0, 0.0, 0.0, 0.0, 0.0, 0.0, 0.0, 0.0, 0.0, 0.0, 0.0, 0.0, 0.0, 0.0, 0.0, 0.0, 0.0, 0.0, 0.0, 0.0, 0.0, 0.0, 0.0, 0.0, 0.0, 0.0, 0.0, 0.0, 0.0, 0.0, 0.0, 0.0, 0.0, 0.0, 0.0, 0.0, 0.0, 0.0, 0.0, 0.0, 0.0, 0.0, 0.0, 0.0, 0.0, 0.0, 0.0, 0.0, 0.0, 0.0, 0.0, 0.0, 0.0, 0.0, 0.0, 0.0, 0.0, 0.0, 0.0, 0.0, 0.0, 0.0, 0.0, 0.0, 0.0, 0.0, 0.0, 0.0, 0.0, 0.0, 0.0, 0.0, 0.0, 0.0, 0.0, 0.0, 0.0, 0.0, 0.0, 0.0, 0.0, 0.0, 0.0, 0.0, 0.0, 0.0, 0.0, 0.0, 0.0, 0.0, 0.0, 0.0, 0.0, 0.0, 0.0, 0.0, 0.0, 0.0, 0.0, 0.0, 0.0, 0.0, 0.0, 0.0, 0.0, 0.0, 0.0, 0.0, 0.0, 0.0, 0.0, 0.0, 0.0, 0.0, 0.0, 0.0, 0.0, 0.0, 0.0, 0.0, 0.0, 0.0, 0.0])
me_plane.update()
me_cylinder = bpy.data.meshes.new('Cylinder')
me_cylinder.from_pydata([(-3.129e-09, 1.2, -0.105), (3.129e-09, 1.2, 0.105), (0.8485, 0.8485, -0.105), (0.8485, 0.8485, 0.105), (1.2, -5.245e-08, -0.105), (1.2, -5.245e-08, 0.105), (0.8485, -0.8485, -0.105), (0.8485, -0.8485, 0.105), (-1.08e-07, -1.2, -0.105), (-1.018e-07, -1.2, 0.105), (-0.8485, -0.8485, -0.105), (-0.8485, -0.8485, 0.105), (-1.2, 1.431e-08, -0.105), (-1.2, 1.431e-08, 0.105), (-0.8485, 0.8485, -0.105), (-0.8485, 0.8485, 0.105), (-1.779e-09, 1.2, -0.04495), (0.8485, 0.8485, -0.04495), (0.8485, 0.8485, 0.04495), (1.779e-09, 1.2, 0.04495), (1.2, -5.245e-08, -0.04495), (1.2, -5.245e-08, 0.04495), (0.8485, -0.8485, -0.04495), (0.8485, -0.8485, 0.04495), (-1.067e-07, -1.2, -0.04495), (-1.031e-07, -1.2, 0.04495), (-0.8485, -0.8485, -0.04495), (-0.8485, -0.8485, 0.04495), (-1.2, 1.431e-08, -0.04495), (-1.2, 1.431e-08, 0.04495), (-0.8485, 0.8485, -0.04495), (-0.8485, 0.8485, 0.04495), (-3.845e-09, 1.301, -0.04495), (0.9197, 0.9197, -0.04495), (0.9197, 0.9197, 0.04495), (-2.871e-10, 1.301, 0.04495), (1.301, -5.245e-08, -0.04495), (1.301, -5.245e-08, 0.04495), (0.9197, -0.9197, -0.04495), (0.9197, -0.9197, 0.04495), (-1.088e-07, -1.301, -0.04495), (-1.031e-07, -1.301, 0.04495), (-0.9197, -0.9197, -0.04495), (-0.9197, -0.9197, 0.04495), (-1.301, 8.111e-09, -0.04495), (-1.301, 8.111e-09, 0.04495), (-0.9197, 0.9197, -0.04495), (-0.9197, 0.9197, 0.04495)], [], [(21, 23, 39, 37), (17, 16, 32, 33), (16, 30, 46, 32), (22, 20, 36, 38), (25, 27, 43, 41), (26, 24, 40, 42), (29, 31, 47, 45), (18, 21, 37, 34), (16, 17, 2, 0), (18, 19, 1, 3), (17, 20, 4, 2), (21, 18, 3, 5), (20, 22, 6, 4), (23, 21, 5, 7), (22, 24, 8, 6), (25, 23, 7, 9), (24, 26, 10, 8), (27, 25, 9, 11), (26, 28, 12, 10), (29, 27, 11, 13), (28, 30, 14, 12), (31, 29, 13, 15), (30, 16, 0, 14), (19, 31, 15, 1), (32, 35, 34, 33), (33, 34, 37, 36), (36, 37, 39, 38), (38, 39, 41, 40), (40, 41, 43, 42), (42, 43, 45, 44), (44, 45, 47, 46), (46, 47, 35, 32), (31, 19, 35, 47), (19, 18, 34, 35), (28, 26, 42, 44), (27, 29, 45, 43), (24, 22, 38, 40), (23, 25, 41, 39), (20, 17, 33, 36), (30, 28, 44, 46)])
me_cylinder.polygons.foreach_set('use_smooth', [True] * 40)
_uv = me_cylinder.uv_layers.new(name='UVMap')
_uv.uv.foreach_set('vector', [0.75, 0.857, 0.625, 0.857, 0.625, 0.857, 0.75, 0.857, 0.875, 0.643, 1.0, 0.643, 1.0, 0.643, 0.875, 0.643, 0.0, 0.643, 0.125, 0.643, 0.125, 0.643, 0.0, 0.643, 0.625, 0.643, 0.75, 0.643, 0.75, 0.643, 0.625, 0.643, 0.5, 0.857, 0.375, 0.857, 0.375, 0.857, 0.5, 0.857, 0.375, 0.643, 0.5, 0.643, 0.5, 0.643, 0.375, 0.643, 0.25, 0.857, 0.125, 0.857, 0.125, 0.857, 0.25, 0.857, 0.875, 0.857, 0.75, 0.857, 0.75, 0.857, 0.875, 0.857, 1.0, 0.643, 0.875, 0.643, 0.875, 0.5, 1.0, 0.5, 0.875, 0.857, 1.0, 0.857, 1.0, 1.0, 0.875, 1.0, 0.875, 0.643, 0.75, 0.643, 0.75, 0.5, 0.875, 0.5, 0.75, 0.857, 0.875, 0.857, 0.875, 1.0, 0.75, 1.0, 0.75, 0.643, 0.625, 0.643, 0.625, 0.5, 0.75, 0.5, 0.625, 0.857, 0.75, 0.857, 0.75, 1.0, 0.625, 1.0, 0.625, 0.643, 0.5, 0.643, 0.5, 0.5, 0.625, 0.5, 0.5, 0.857, 0.625, 0.857, 0.625, 1.0, 0.5, 1.0, 0.5, 0.643, 0.375, 0.643, 0.375, 0.5, 0.5, 0.5, 0.375, 0.857, 0.5, 0.857, 0.5, 1.0, 0.375, 1.0, 0.375, 0.643, 0.25, 0.643, 0.25, 0.5, 0.375, 0.5, 0.25, 0.857, 0.375, 0.857, 0.375, 1.0, 0.25, 1.0, 0.25, 0.643, 0.125, 0.643, 0.125, 0.5, 0.25, 0.5, 0.125, 0.857, 0.25, 0.857, 0.25, 1.0, 0.125, 1.0, 0.125, 0.643, 0.0, 0.643, 0.0, 0.5, 0.125, 0.5, 0.0, 0.857, 0.125, 0.857, 0.125, 1.0, 0.0, 1.0, 1.0, 0.643, 1.0, 0.857, 0.875, 0.857, 0.875, 0.643, 0.875, 0.643, 0.875, 0.857, 0.75, 0.857, 0.75, 0.643, 0.75, 0.643, 0.75, 0.857, 0.625, 0.857, 0.625, 0.643, 0.625, 0.643, 0.625, 0.857, 0.5, 0.857, 0.5, 0.643, 0.5, 0.643, 0.5, 0.857, 0.375, 0.857, 0.375, 0.643, 0.375, 0.643, 0.375, 0.857, 0.25, 0.857, 0.25, 0.643, 0.25, 0.643, 0.25, 0.857, 0.125, 0.857, 0.125, 0.643, 0.125, 0.643, 0.125, 0.857, 0.0, 0.857, 0.0, 0.643, 0.125, 0.857, 0.0, 0.857, 0.0, 0.857, 0.125, 0.857, 1.0, 0.857, 0.875, 0.857, 0.875, 0.857, 1.0, 0.857, 0.25, 0.643, 0.375, 0.643, 0.375, 0.643, 0.25, 0.643, 0.375, 0.857, 0.25, 0.857, 0.25, 0.857, 0.375, 0.857, 0.5, 0.643, 0.625, 0.643, 0.625, 0.643, 0.5, 0.643, 0.625, 0.857, 0.5, 0.857, 0.5, 0.857, 0.625, 0.857, 0.75, 0.643, 0.875, 0.643, 0.875, 0.643, 0.75, 0.643, 0.125, 0.643, 0.25, 0.643, 0.25, 0.643, 0.125, 0.643])
me_cylinder.update()
me_plane_002 = bpy.data.meshes.new('Plane.002')
me_plane_002.from_pydata([(-1.0, -1.0, 0.0), (1.0, -1.0, 0.0), (-1.0, 1.0, 0.0), (1.0, 1.0, 0.0)], [], [(0, 1, 3, 2)])
_uv = me_plane_002.uv_layers.new(name='UVMap')
_uv.uv.foreach_set('vector', [0.0, 0.0, 1.0, 0.0, 1.0, 1.0, 0.0, 1.0])
me_plane_002.update()

# ---- objects
ob_cube = bpy.data.objects.new('Cube', me_cube_001)
ob_cube_001 = bpy.data.objects.new('Cube.001', me_cube_002)
ob_cube_002 = bpy.data.objects.new('Cube.002', me_cube_004)
ob_plane = bpy.data.objects.new('Plane', me_plane)
ob_cylinder = bpy.data.objects.new('Cylinder', me_cylinder)
ob_plane_001 = bpy.data.objects.new('Plane.001', me_plane_002)
ob_light = bpy.data.objects.new('Light', light_light)
ob_camera = bpy.data.objects.new('Camera', cam_camera)

# ---- transforms, parenting, visibility, modifiers, constraints
ob_cube.location = (-0.07216, 0.2777, 3.152)
ob_cube.scale = (1.0, 0.7434, 1.0)
_m = ob_cube.modifiers.new('Bevel', 'BEVEL')
_m.width = 0.09
_m.width_pct = 0.09
_m.angle_limit = 0.5184
_m = ob_cube.modifiers.new('Auto Smooth', 'NODES')
_m.node_group = ng_auto_smooth
_gi = [s.identifier for s in ng_auto_smooth.interface.items_tree if s.item_type == 'SOCKET' and s.in_out == 'INPUT']
_m[_gi[1]] = 0.5236  # Angle
ob_cube_001.location = (0.06, 0.1875, 0.8422)
ob_cube_001.scale = (1.0, 0.9133, 1.0)
_m = ob_cube_001.modifiers.new('Bevel', 'BEVEL')
_m.width = 0.04
_m.width_pct = 0.04
_m.angle_limit = 0.4817
_m.harden_normals = True
ob_cube_002.location = (0.02598, 0.1948, 1.293)
ob_cube_002.scale = (1.0, 1.259, 1.0)
_m = ob_cube_002.modifiers.new('Mirror', 'MIRROR')
_m.use_clip = True
_m = ob_cube_002.modifiers.new('Bevel', 'BEVEL')
_m.width = 0.16
_m.width_pct = 0.16
_m.segments = 3
_m.angle_limit = 0.5009
_m = ob_cube_002.modifiers.new('Auto Smooth', 'NODES')
_m.node_group = ng_auto_smooth
_gi = [s.identifier for s in ng_auto_smooth.interface.items_tree if s.item_type == 'SOCKET' and s.in_out == 'INPUT']
_m[_gi[1]] = 0.5236  # Angle
ob_plane.location = (0.02595, -0.1549, 1.198)
ob_plane.rotation_euler = (1.571, 0.0, 0.0)
ob_plane.scale = (-0.09234, -0.09234, -0.1991)
_m = ob_plane.modifiers.new('Bevel', 'BEVEL')
_m.width = 0.86
_m.width_pct = 0.86
_m.angle_limit = 0.3752
_m = ob_plane.modifiers.new('Auto Smooth', 'NODES')
_m.node_group = ng_auto_smooth
_gi = [s.identifier for s in ng_auto_smooth.interface.items_tree if s.item_type == 'SOCKET' and s.in_out == 'INPUT']
_m[_gi[1]] = 0.5236  # Angle
ob_cylinder.location = (-0.005776, 0.2379, 1.401)
ob_cylinder.rotation_euler = (0.000471, 0.7457, -0.002769)
ob_cylinder.scale = (0.5633, 0.4986, 0.5043)
_m = ob_cylinder.modifiers.new('Bevel', 'BEVEL')
_m.segments = 3
_m.harden_normals = True
ob_plane_001.location = (-0.2963, 0.3693, 2.744)
ob_plane_001.rotation_euler = (0.1622, 1.523, 0.1589)
ob_plane_001.scale = (1.0, 0.1824, 1.0)
ob_light.location = (4.076, 1.005, 5.904)
ob_light.rotation_euler = (0.6503, 0.05522, 1.866)
ob_light.lock_rotations_4d = False
ob_light.empty_display_type = 'ARROWS'
ob_light.color = (0.0, 0.0, 0.0, 0.0)
ob_light.lineart.crease_threshold = 0.0
ob_camera.location = (7.359, -6.926, 4.958)
ob_camera.rotation_euler = (1.109, 0.0, 0.8149)
ob_camera.lock_rotations_4d = False
ob_camera.empty_display_type = 'ARROWS'
ob_camera.color = (0.0, 0.0, 0.0, 0.0)
ob_camera.display_type = 'WIRE'
ob_camera.lineart.crease_threshold = 0.0

# ---- collection membership
scene.collection.objects.link(ob_cube)
scene.collection.objects.link(ob_cube_001)
scene.collection.objects.link(ob_cube_002)
scene.collection.objects.link(ob_plane)
scene.collection.objects.link(ob_cylinder)
scene.collection.objects.link(ob_plane_001)
col_collection.objects.link(ob_light)
col_collection.objects.link(ob_camera)
def _layer_coll(name, lc=None):
    lc = lc or bpy.context.view_layer.layer_collection
    for c in lc.children:
        if c.name == name: return c
        r = _layer_coll(name, c)
        if r: return r
_layer_coll('Collection').exclude = True

# ---- scene / render settings (as saved in the file)
scene.camera = ob_camera
scene.frame_start = 1; scene.frame_end = 250; scene.frame_set(56)
scene.render.engine = 'BLENDER_EEVEE_NEXT'
scene.cycles.sampling_pattern = 'TABULATED_SOBOL'
scene.cycles.use_light_tree = False
scene.view_settings.view_transform = 'Filmic'
bpy.context.view_layer.update()
